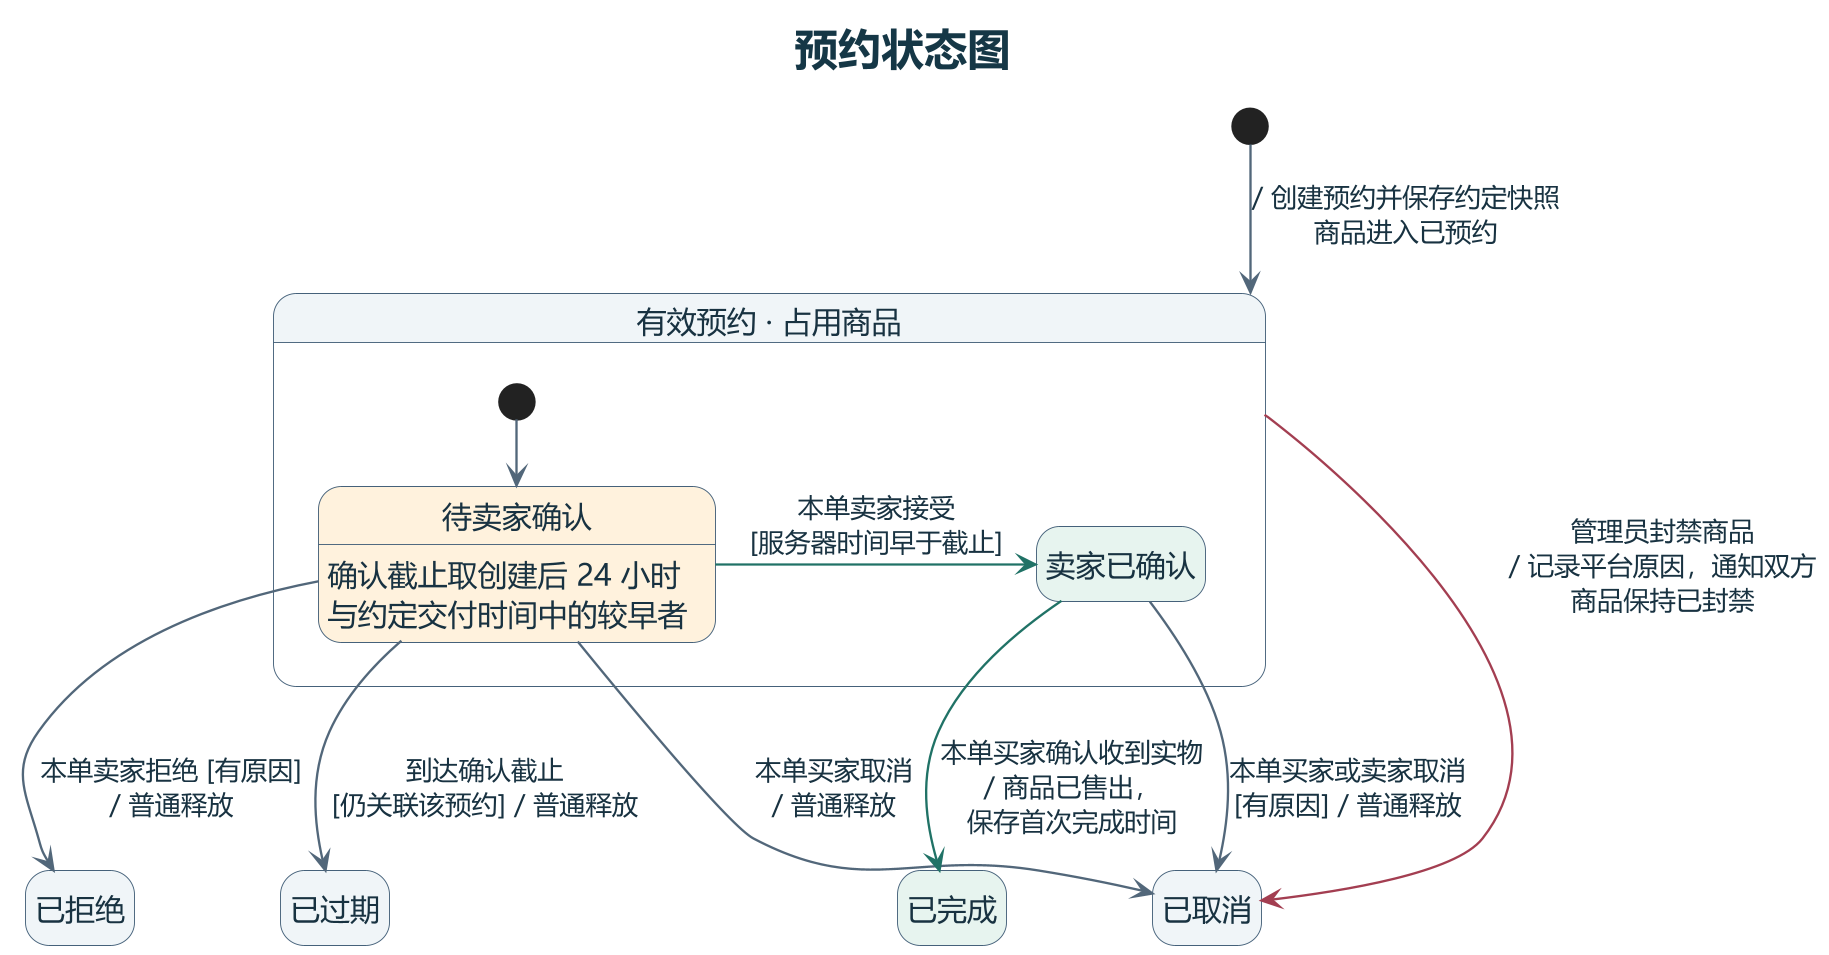

The diagram above was rendered by PlantUML. Its source (embedded in the PNG):
@startuml
title 预约状态图

hide empty description
skinparam dpi 180
skinparam defaultFontName Microsoft YaHei
skinparam defaultFontColor #183241
skinparam titleFontSize 23
skinparam shadowing false
skinparam titleFontColor #153746
skinparam ArrowThickness 1.25
skinparam nodesep 34
skinparam ranksep 34
skinparam stateFontSize 16
skinparam stateArrowFontSize 14
skinparam ArrowColor #52677A
skinparam stateBackgroundColor #F0F5F8
skinparam stateBorderColor #45617A
skinparam stateStartColor #36556F

state "有效预约 · 占用商品" as Active {
  state "待卖家确认" as Pending #FFF2DD
  state "卖家已确认" as Confirmed #E7F4EF
  Pending : 确认截止取创建后 24 小时\n与约定交付时间中的较早者
  [*] --> Pending
  Pending -right[#207266]-> Confirmed : 本单卖家接受\n[服务器时间早于截止]
}
state "已拒绝" as Rejected
state "已过期" as Expired
state "已取消" as Cancelled
state "已完成" as Completed #E7F4EF

[*] --> Active : / 创建预约并保存约定快照\n商品进入已预约
Pending --> Rejected : 本单卖家拒绝 [有原因]\n/ 普通释放
Pending --> Expired : 到达确认截止\n[仍关联该预约] / 普通释放
Pending --> Cancelled : 本单买家取消\n/ 普通释放
Confirmed --> Cancelled : 本单买家或卖家取消\n[有原因] / 普通释放
Confirmed -down[#207266]-> Completed : 本单买家确认收到实物\n/ 商品已售出，\n保存首次完成时间
Active -down[#A33E51]-> Cancelled : 管理员封禁商品\n/ 记录平台原因，通知双方\n商品保持已封禁
Rejected -right[hidden]-> Expired
Expired -right[hidden]-> Completed
Completed -right[hidden]-> Cancelled
@enduml